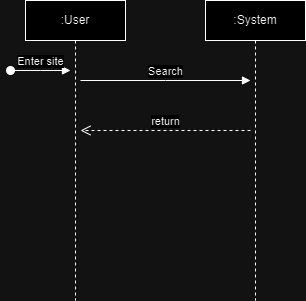

The diagram above was exported from draw.io. Its source (the exported page's mxGraphModel, read from the mxfile embedded in the PNG):
<mxGraphModel dx="2074" dy="1120" grid="1" gridSize="10" guides="1" tooltips="1" connect="1" arrows="1" fold="1" page="1" pageScale="1" pageWidth="850" pageHeight="1100" math="0" shadow="0">
  <root>
    <mxCell id="0" />
    <mxCell id="1" parent="0" />
    <mxCell id="aM9ryv3xv72pqoxQDRHE-1" value=":User" style="shape=umlLifeline;perimeter=lifelinePerimeter;whiteSpace=wrap;html=1;container=0;dropTarget=0;collapsible=0;recursiveResize=0;outlineConnect=0;portConstraint=eastwest;newEdgeStyle={&quot;edgeStyle&quot;:&quot;elbowEdgeStyle&quot;,&quot;elbow&quot;:&quot;vertical&quot;,&quot;curved&quot;:0,&quot;rounded&quot;:0};" parent="1" vertex="1">
      <mxGeometry x="40" y="40" width="100" height="300" as="geometry" />
    </mxCell>
    <mxCell id="aM9ryv3xv72pqoxQDRHE-3" value="Enter site" style="html=1;verticalAlign=bottom;startArrow=oval;endArrow=block;startSize=8;edgeStyle=elbowEdgeStyle;elbow=vertical;curved=0;rounded=0;" parent="aM9ryv3xv72pqoxQDRHE-1" edge="1">
      <mxGeometry relative="1" as="geometry">
        <mxPoint x="-15" y="70" as="sourcePoint" />
        <mxPoint x="45" y="70" as="targetPoint" />
      </mxGeometry>
    </mxCell>
    <mxCell id="aM9ryv3xv72pqoxQDRHE-5" value=":System" style="shape=umlLifeline;perimeter=lifelinePerimeter;whiteSpace=wrap;html=1;container=0;dropTarget=0;collapsible=0;recursiveResize=0;outlineConnect=0;portConstraint=eastwest;newEdgeStyle={&quot;edgeStyle&quot;:&quot;elbowEdgeStyle&quot;,&quot;elbow&quot;:&quot;vertical&quot;,&quot;curved&quot;:0,&quot;rounded&quot;:0};" parent="1" vertex="1">
      <mxGeometry x="220" y="40" width="100" height="300" as="geometry" />
    </mxCell>
    <mxCell id="aM9ryv3xv72pqoxQDRHE-7" value="Search" style="html=1;verticalAlign=bottom;endArrow=block;edgeStyle=elbowEdgeStyle;elbow=vertical;curved=0;rounded=0;" parent="1" edge="1">
      <mxGeometry relative="1" as="geometry">
        <mxPoint x="95" y="120" as="sourcePoint" />
        <Array as="points">
          <mxPoint x="180" y="120" />
        </Array>
        <mxPoint x="265" y="120" as="targetPoint" />
      </mxGeometry>
    </mxCell>
    <mxCell id="aM9ryv3xv72pqoxQDRHE-8" value="return" style="html=1;verticalAlign=bottom;endArrow=open;dashed=1;endSize=8;edgeStyle=elbowEdgeStyle;elbow=vertical;curved=0;rounded=0;" parent="1" edge="1">
      <mxGeometry relative="1" as="geometry">
        <mxPoint x="95" y="170" as="targetPoint" />
        <Array as="points">
          <mxPoint x="190" y="170" />
        </Array>
        <mxPoint x="265" y="170" as="sourcePoint" />
      </mxGeometry>
    </mxCell>
  </root>
</mxGraphModel>